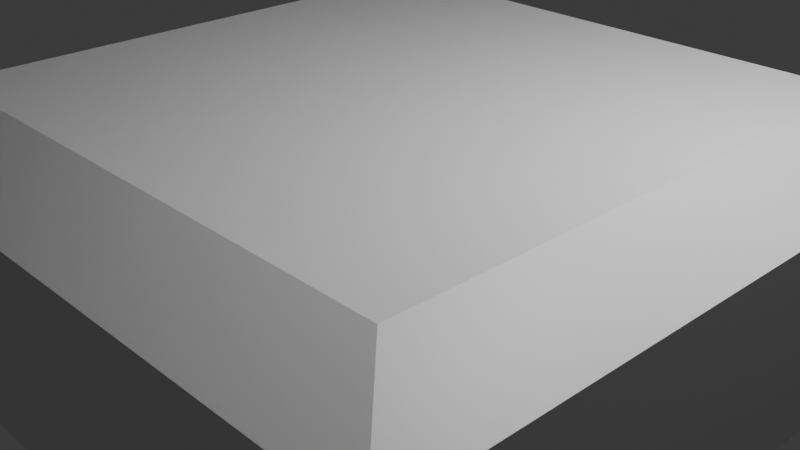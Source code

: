 # Source: movePlatform.blend  (saved by Blender 4.0.36; exported with 4.5.12 LTS)
import bpy
from mathutils import Matrix  # noqa: F401  (used for matrix-valued properties, if any)

bpy.ops.wm.read_factory_settings(use_empty=True)
scene = bpy.context.scene
scene.name = 'Scene'

# ---- collections
col_collection = bpy.data.collections.new('Collection'); scene.collection.children.link(col_collection)

# ---- materials (node trees are filled in below, after node groups)
mat_material = bpy.data.materials.new('Material')
mat_material.alpha_threshold = 0.0
mat_material.use_transparent_shadow = False
mat_material.roughness = 0.5
mat_material.line_color = (0.0, 0.0, 0.0, 1.0)

# ---- material node trees
mat_material.use_nodes = True; mat_material.node_tree.nodes.clear()
_N = mat_material.node_tree.nodes; _L = mat_material.node_tree.links
n0 = _N.new('ShaderNodeOutputMaterial'); n0.name = 'Material Output'; n0.location = (300, 300)
n1 = _N.new('ShaderNodeBsdfPrincipled'); n1.name = 'Principled BSDF'; n1.location = (10, 300)
n1.inputs[3].default_value = 1.45
_L.new(n1.outputs[0], n0.inputs[0])
n0.is_active_output = True

# ---- world
world_world = bpy.data.worlds.new('World'); scene.world = world_world
world_world.use_nodes = True; world_world.node_tree.nodes.clear()
_N = world_world.node_tree.nodes; _L = world_world.node_tree.links
n0 = _N.new('ShaderNodeOutputWorld'); n0.name = 'World Output'; n0.location = (300, 300)
n1 = _N.new('ShaderNodeBackground'); n1.name = 'Background'; n1.location = (10, 300)
n1.inputs[0].default_value = (0.05088, 0.05088, 0.05088, 1.0)
_L.new(n1.outputs[0], n0.inputs[0])
n0.is_active_output = True
world_world.color = (0.05088, 0.05088, 0.05088)
world_world.use_sun_shadow = False
world_world.sun_shadow_jitter_overblur = 0.0

# ---- cameras
cam_camera = bpy.data.cameras.new('Camera')
cam_camera.clip_end = 100.0
cam_camera.ortho_scale = 7.314

# ---- lights
light_light = bpy.data.lights.new('Light', 'POINT')
light_light.transmission_factor = 0.0
light_light.use_soft_falloff = False
light_light.energy = 1000.0
light_light.shadow_soft_size = 0.1
light_light.shadow_maximum_resolution = 0.006
light_light.use_absolute_resolution = True

# ---- meshes
me_cube = bpy.data.meshes.new('Cube')
me_cube.from_pydata([(0.767, 0.767, 1.415), (1.0, 1.0, -1.0), (0.767, -0.767, 1.415), (1.0, -1.0, -1.0), (-0.767, 0.767, 1.415), (-1.0, 1.0, -1.0), (-0.767, -0.767, 1.415), (-1.0, -1.0, -1.0), (1.0, -1.0, 1.0), (-1.0, -1.0, 1.0), (1.0, 1.0, 1.0), (-1.0, 1.0, 1.0)], [], [(0, 4, 6, 2), (3, 8, 9, 7), (7, 9, 11, 5), (5, 1, 3, 7), (1, 10, 8, 3), (5, 11, 10, 1), (2, 6, 9, 8), (0, 2, 8, 10), (6, 4, 11, 9), (4, 0, 10, 11)])
_uv = me_cube.uv_layers.new(name='UVMap')
_uv.uv.foreach_set('vector', [0.6541, 0.5291, 0.8459, 0.5291, 0.8459, 0.7209, 0.6541, 0.7209, 0.375, 0.75, 0.625, 0.75, 0.625, 1.0, 0.375, 1.0, 0.375, 0.0, 0.625, 0.0, 0.625, 0.25, 0.375, 0.25, 0.125, 0.5, 0.375, 0.5, 0.375, 0.75, 0.125, 0.75, 0.375, 0.5, 0.625, 0.5, 0.625, 0.75, 0.375, 0.75, 0.375, 0.25, 0.625, 0.25, 0.625, 0.5, 0.375, 0.5, 0.6541, 0.7209, 0.8459, 0.7209, 0.875, 0.75, 0.625, 0.75, 0.6541, 0.5291, 0.6541, 0.7209, 0.625, 0.75, 0.625, 0.5, 0.8459, 0.7209, 0.8459, 0.5291, 0.875, 0.5, 0.875, 0.75, 0.8459, 0.5291, 0.6541, 0.5291, 0.625, 0.5, 0.875, 0.5])
me_cube.materials.append(mat_material)
me_cube.use_mirror_vertex_groups = False
me_cube.update()
me_cube_001 = bpy.data.meshes.new('Cube.001')
me_cube_001.from_pydata([(0.9155, 0.9155, 1.0), (0.9155, 0.9155, -1.0), (0.9155, -0.9155, 1.0), (0.9155, -0.9155, -1.0), (-0.9155, 0.9155, 1.0), (-0.9155, 0.9155, -1.0), (-0.9155, -0.9155, 1.0), (-0.9155, -0.9155, -1.0), (-1.0, 1.0, -1.0), (-1.0, -1.0, -1.0), (1.0, 1.0, -1.0), (1.0, -1.0, 1.0), (-1.0, -1.0, 1.0), (1.0, 1.0, 1.0), (1.0, -1.0, -1.0), (-1.0, 1.0, 1.0), (0.9155, -0.9155, 1.0), (-0.9155, -0.9155, 1.0), (0.9155, 0.9155, 1.0), (-0.9155, 0.9155, 1.0), (0.9155, -0.9155, -1.0), (-0.9155, -0.9155, -1.0), (0.9155, 0.9155, -1.0), (-0.9155, 0.9155, -1.0), (-1.05, 0.5074, -1.05), (-1.067, 0.0, -1.067), (-1.05, -0.5074, -1.05), (0.5074, 1.05, -1.05), (0.0, 1.067, -1.067), (-0.5074, 1.05, -1.05), (1.05, 1.05, 0.5074), (1.067, 1.067, 0.0), (1.05, 1.05, -0.5074), (-1.05, -1.05, -0.5074), (-1.067, -1.067, 0.0), (-1.05, -1.05, 0.5074), (1.05, -1.05, 0.5074), (1.067, -1.067, 0.0), (1.05, -1.05, -0.5074), (-1.05, 1.05, 0.5074), (-1.067, 1.067, 0.0), (-1.05, 1.05, -0.5074), (0.5074, -1.05, 1.05), (0.0, -1.067, 1.067), (-0.5074, -1.05, 1.05), (1.05, 0.5074, 1.05), (1.067, 0.0, 1.067), (1.05, -0.5074, 1.05), (-0.5074, -1.05, -1.05), (0.0, -1.067, -1.067), (0.5074, -1.05, -1.05), (-1.05, -0.5074, 1.05), (-1.067, 0.0, 1.067), (-1.05, 0.5074, 1.05), (-0.5074, 1.05, 1.05), (0.0, 1.067, 1.067), (0.5074, 1.05, 1.05), (1.05, -0.5074, -1.05), (1.067, 0.0, -1.067), (1.05, 0.5074, -1.05), (-0.9155, 0.4578, -1.0), (-0.9155, 0.0, -1.0), (-0.9155, -0.4578, -1.0), (0.4578, 0.9155, -1.0), (0.0, 0.9155, -1.0), (-0.4578, 0.9155, -1.0), (0.4578, -0.9155, 1.0), (0.0, -0.9155, 1.0), (-0.4578, -0.9155, 1.0), (0.9155, 0.4578, 1.0), (0.9155, 0.0, 1.0), (0.9155, -0.4578, 1.0), (-0.4578, -0.9155, -1.0), (0.0, -0.9155, -1.0), (0.4578, -0.9155, -1.0), (-0.9155, -0.4578, 1.0), (-0.9155, 0.0, 1.0), (-0.9155, 0.4578, 1.0), (-0.4578, 0.9155, 1.0), (0.0, 0.9155, 1.0), (0.4578, 0.9155, 1.0), (0.9155, -0.4578, -1.0), (0.9155, 0.0, -1.0), (0.9155, 0.4578, -1.0), (-0.9795, 0.9795, -1.005), (-0.9578, 0.9578, -1.005), (-0.9364, 0.9364, -1.002), (-0.9364, -0.9364, -1.002), (-0.9578, -0.9578, -1.005), (-0.9795, -0.9795, -1.005), (0.9795, 0.9795, -1.005), (0.9578, 0.9578, -1.005), (0.9364, 0.9364, -1.002), (0.9795, -0.9795, 1.005), (0.9578, -0.9578, 1.005), (0.9364, -0.9364, 1.002), (-0.9364, -0.9364, 1.002), (-0.9578, -0.9578, 1.005), (-0.9795, -0.9795, 1.005), (0.9795, 0.9795, 1.005), (0.9578, 0.9578, 1.005), (0.9364, 0.9364, 1.002), (0.9364, -0.9364, -1.002), (0.9578, -0.9578, -1.005), (0.9795, -0.9795, -1.005), (-0.9364, 0.9364, 1.002), (-0.9578, 0.9578, 1.005), (-0.9795, 0.9795, 1.005), (0.4691, -0.9997, 1.0), (0.0, -1.029, 1.0), (-0.4691, -0.9997, 1.0), (0.9997, 0.4691, 1.0), (1.029, 0.0, 1.0), (0.9997, -0.4691, 1.0), (-0.9997, -0.4691, 1.0), (-1.029, 0.0, 1.0), (-0.9997, 0.4691, 1.0), (-0.4691, 0.9997, 1.0), (0.0, 1.029, 1.0), (0.4691, 0.9997, 1.0), (-0.9155, -0.9155, 1.0), (-0.9155, -0.9155, 1.0), (-0.9155, -0.9155, 1.0), (-0.9155, 0.9155, 1.0), (-0.9155, 0.9155, 1.0), (-0.9155, 0.9155, 1.0), (0.9155, 0.9155, 1.0), (0.9155, 0.9155, 1.0), (0.9155, 0.9155, 1.0), (0.9155, -0.9155, 1.0), (0.9155, -0.9155, 1.0), (0.9155, -0.9155, 1.0), (0.4691, -0.9997, -1.0), (0.0, -1.029, -1.0), (-0.4691, -0.9997, -1.0), (0.9997, 0.4691, -1.0), (1.029, 0.0, -1.0), (0.9997, -0.4691, -1.0), (-0.9997, -0.4691, -1.0), (-1.029, 0.0, -1.0), (-0.9997, 0.4691, -1.0), (-0.4691, 0.9997, -1.0), (0.0, 1.029, -1.0), (0.4691, 0.9997, -1.0), (-0.9155, -0.9155, 0.5), (-0.9155, -0.9155, 0.0), (-0.9155, -0.9155, -0.5), (-0.9155, 0.9155, -0.5), (-0.9155, 0.9155, 0.0), (-0.9155, 0.9155, 0.5), (0.9155, -0.9155, 0.5), (0.9155, -0.9155, 0.0), (0.9155, -0.9155, -0.5), (0.9155, 0.9155, -0.5), (0.9155, 0.9155, 0.0), (0.9155, 0.9155, 0.5), (0.9997, -0.4691, 0.5), (0.9997, -0.4691, 0.0), (0.9997, -0.4691, -0.5), (1.029, 0.0, 0.5), (1.029, 0.0, 0.0), (1.029, 0.0, -0.5), (0.9997, 0.4691, 0.5), (0.9997, 0.4691, 0.0), (0.9997, 0.4691, -0.5), (0.4691, 0.9997, 0.5), (0.4691, 0.9997, 0.0), (0.4691, 0.9997, -0.5), (0.0, 1.029, 0.5), (0.0, 1.029, 0.0), (0.0, 1.029, -0.5), (-0.4691, 0.9997, 0.5), (-0.4691, 0.9997, 0.0), (-0.4691, 0.9997, -0.5), (-0.4691, -0.9997, 0.5), (-0.4691, -0.9997, 0.0), (-0.4691, -0.9997, -0.5), (0.0, -1.029, 0.5), (0.0, -1.029, 0.0), (0.0, -1.029, -0.5), (0.4691, -0.9997, 0.5), (0.4691, -0.9997, 0.0), (0.4691, -0.9997, -0.5), (-0.4622, -0.936, 1.0), (-0.4679, -0.957, 1.0), (-0.4713, -0.9791, 1.0), (0.0, -0.944, 1.0), (0.0, -0.9724, 1.0), (0.0, -1.001, 1.0), (0.4622, -0.936, 1.0), (0.4679, -0.957, 1.0), (0.4713, -0.9791, 1.0), (0.4622, 0.936, 1.0), (0.4679, 0.957, 1.0), (0.4713, 0.9791, 1.0), (0.0, 0.944, 1.0), (0.0, 0.9724, 1.0), (0.0, 1.001, 1.0), (-0.4622, 0.936, 1.0), (-0.4679, 0.957, 1.0), (-0.4713, 0.9791, 1.0), (0.936, -0.4622, 1.0), (0.957, -0.4679, 1.0), (0.9791, -0.4713, 1.0), (0.944, 0.0, 1.0), (0.9724, 0.0, 1.0), (1.001, 0.0, 1.0), (0.936, 0.4622, 1.0), (0.957, 0.4679, 1.0), (0.9791, 0.4713, 1.0), (0.9482, -0.4704, -1.013), (0.9806, -0.4834, -1.03), (1.015, -0.4963, -1.045), (0.9526, 0.0, -1.017), (0.9891, 0.0, -1.039), (1.028, 0.0, -1.059), (0.9482, 0.4704, -1.013), (0.9806, 0.4834, -1.03), (1.015, 0.4963, -1.045), (-0.4704, 0.9482, 1.013), (-0.4834, 0.9806, 1.03), (-0.4963, 1.015, 1.045), (0.0, 0.9526, 1.017), (0.0, 0.9891, 1.039), (0.0, 1.028, 1.059), (0.4704, 0.9482, 1.013), (0.4834, 0.9806, 1.03), (0.4963, 1.015, 1.045), (-0.9482, -0.4704, 1.013), (-0.9806, -0.4834, 1.03), (-1.015, -0.4963, 1.045), (-0.9526, 0.0, 1.017), (-0.9891, 0.0, 1.039), (-1.028, 0.0, 1.059), (-0.9482, 0.4704, 1.013), (-0.9806, 0.4834, 1.03), (-1.015, 0.4963, 1.045), (-0.4704, -0.9482, -1.013), (-0.4834, -0.9806, -1.03), (-0.4963, -1.015, -1.045), (0.0, -0.9526, -1.017), (0.0, -0.9891, -1.039), (0.0, -1.028, -1.059), (0.4704, -0.9482, -1.013), (0.4834, -0.9806, -1.03), (0.4963, -1.015, -1.045), (0.9482, 0.4704, 1.013), (0.9806, 0.4834, 1.03), (1.015, 0.4963, 1.045), (0.9526, 0.0, 1.017), (0.9891, 0.0, 1.039), (1.028, 0.0, 1.059), (0.9482, -0.4704, 1.013), (0.9806, -0.4834, 1.03), (1.015, -0.4963, 1.045), (0.4704, -0.9482, 1.013), (0.4834, -0.9806, 1.03), (0.4963, -1.015, 1.045), (0.0, -0.9526, 1.017), (0.0, -0.9891, 1.039), (0.0, -1.028, 1.059), (-0.4704, -0.9482, 1.013), (-0.4834, -0.9806, 1.03), (-0.4963, -1.015, 1.045), (0.4704, 0.9482, -1.013), (0.4834, 0.9806, -1.03), (0.4963, 1.015, -1.045), (0.0, 0.9526, -1.017), (0.0, 0.9891, -1.039), (0.0, 1.028, -1.059), (-0.4704, 0.9482, -1.013), (-0.4834, 0.9806, -1.03), (-0.4963, 1.015, -1.045), (-0.9482, 0.4704, -1.013), (-0.9806, 0.4834, -1.03), (-1.015, 0.4963, -1.045), (-0.9526, 0.0, -1.017), (-0.9891, 0.0, -1.039), (-1.028, 0.0, -1.059), (-0.9482, -0.4704, -1.013), (-0.9806, -0.4834, -1.03), (-1.015, -0.4963, -1.045), (-0.5362, 1.13, -0.5473), (0.0, 1.158, -0.5612), (0.5362, 1.13, -0.5473), (-0.5469, 1.166, 0.0), (0.0, 1.2, 0.0), (0.5469, 1.166, 0.0), (-0.5362, 1.13, 0.5473), (0.0, 1.158, 0.5612), (0.5362, 1.13, 0.5473), (1.13, 0.5362, -0.5473), (1.158, 0.0, -0.5612), (1.13, -0.5362, -0.5473), (1.166, 0.5469, 0.0), (1.2, 0.0, 0.0), (1.166, -0.5469, 0.0), (1.13, 0.5362, 0.5473), (1.158, 0.0, 0.5612), (1.13, -0.5362, 0.5473), (-0.9997, 0.4691, 0.5), (-0.9997, 0.4691, 0.0), (-0.9997, 0.4691, -0.5), (-1.029, 0.0, 0.5), (-1.029, 0.0, 0.0), (-1.029, 0.0, -0.5), (-0.9997, -0.4691, 0.5), (-0.9997, -0.4691, 0.0), (-0.9997, -0.4691, -0.5), (-1.13, -0.5362, -0.5473), (-1.158, 0.0, -0.5612), (-1.13, 0.5362, -0.5473), (-1.166, -0.5469, 0.0), (-1.2, 0.0, 0.0), (-1.166, 0.5469, 0.0), (-1.13, -0.5362, 0.5473), (-1.158, 0.0, 0.5612), (-1.13, 0.5362, 0.5473), (0.5362, -1.13, -0.5473), (0.0, -1.158, -0.5612), (-0.5362, -1.13, -0.5473), (0.5469, -1.166, 0.0), (0.0, -1.2, 0.0), (-0.5469, -1.166, 0.0), (0.5362, -1.13, 0.5473), (0.0, -1.158, 0.5612), (-0.5362, -1.13, 0.5473), (-0.936, 0.4622, 1.0), (-0.957, 0.4679, 1.0), (-0.9791, 0.4713, 1.0), (-0.944, 0.0, 1.0), (-0.9724, 0.0, 1.0), (-1.001, 0.0, 1.0), (-0.936, -0.4622, 1.0), (-0.957, -0.4679, 1.0), (-0.9791, -0.4713, 1.0)], [], [(335, 122, 17, 114), (326, 44, 12, 35), (317, 53, 15, 39), (308, 146, 21, 138), (299, 47, 11, 36), (290, 56, 13, 30), (281, 89, 9, 26), (272, 84, 8, 29), (263, 98, 12, 44), (254, 93, 11, 47), (245, 104, 14, 50), (236, 107, 15, 53), (227, 99, 13, 56), (218, 90, 10, 59), (209, 128, 18, 111), (200, 123, 19, 117), (191, 129, 16, 108), (182, 152, 20, 132), (173, 147, 23, 141), (164, 153, 22, 135), (152, 158, 137, 20), (158, 161, 136, 137), (161, 164, 135, 136), (16, 113, 156, 150), (150, 156, 157, 151), (151, 157, 158, 152), (113, 112, 159, 156), (156, 159, 160, 157), (157, 160, 161, 158), (112, 111, 162, 159), (159, 162, 163, 160), (160, 163, 164, 161), (111, 18, 155, 162), (162, 155, 154, 163), (163, 154, 153, 164), (153, 167, 143, 22), (167, 170, 142, 143), (170, 173, 141, 142), (18, 119, 165, 155), (155, 165, 166, 154), (154, 166, 167, 153), (119, 118, 168, 165), (165, 168, 169, 166), (166, 169, 170, 167), (118, 117, 171, 168), (168, 171, 172, 169), (169, 172, 173, 170), (117, 19, 149, 171), (171, 149, 148, 172), (172, 148, 147, 173), (146, 176, 134, 21), (176, 179, 133, 134), (179, 182, 132, 133), (17, 110, 174, 144), (144, 174, 175, 145), (145, 175, 176, 146), (110, 109, 177, 174), (174, 177, 178, 175), (175, 178, 179, 176), (109, 108, 180, 177), (177, 180, 181, 178), (178, 181, 182, 179), (108, 16, 150, 180), (180, 150, 151, 181), (181, 151, 152, 182), (122, 185, 110, 17), (185, 188, 109, 110), (188, 191, 108, 109), (6, 68, 183, 120), (120, 183, 184, 121), (121, 184, 185, 122), (68, 67, 186, 183), (183, 186, 187, 184), (184, 187, 188, 185), (67, 66, 189, 186), (186, 189, 190, 187), (187, 190, 191, 188), (66, 2, 131, 189), (189, 131, 130, 190), (190, 130, 129, 191), (128, 194, 119, 18), (194, 197, 118, 119), (197, 200, 117, 118), (0, 80, 192, 126), (126, 192, 193, 127), (127, 193, 194, 128), (80, 79, 195, 192), (192, 195, 196, 193), (193, 196, 197, 194), (79, 78, 198, 195), (195, 198, 199, 196), (196, 199, 200, 197), (78, 4, 125, 198), (198, 125, 124, 199), (199, 124, 123, 200), (129, 203, 113, 16), (203, 206, 112, 113), (206, 209, 111, 112), (2, 71, 201, 131), (131, 201, 202, 130), (130, 202, 203, 129), (71, 70, 204, 201), (201, 204, 205, 202), (202, 205, 206, 203), (70, 69, 207, 204), (204, 207, 208, 205), (205, 208, 209, 206), (69, 0, 126, 207), (207, 126, 127, 208), (208, 127, 128, 209), (104, 212, 57, 14), (212, 215, 58, 57), (215, 218, 59, 58), (3, 81, 210, 102), (102, 210, 211, 103), (103, 211, 212, 104), (81, 82, 213, 210), (210, 213, 214, 211), (211, 214, 215, 212), (82, 83, 216, 213), (213, 216, 217, 214), (214, 217, 218, 215), (83, 1, 92, 216), (216, 92, 91, 217), (217, 91, 90, 218), (107, 221, 54, 15), (221, 224, 55, 54), (224, 227, 56, 55), (4, 78, 219, 105), (105, 219, 220, 106), (106, 220, 221, 107), (78, 79, 222, 219), (219, 222, 223, 220), (220, 223, 224, 221), (79, 80, 225, 222), (222, 225, 226, 223), (223, 226, 227, 224), (80, 0, 101, 225), (225, 101, 100, 226), (226, 100, 99, 227), (98, 230, 51, 12), (230, 233, 52, 51), (233, 236, 53, 52), (6, 75, 228, 96), (96, 228, 229, 97), (97, 229, 230, 98), (75, 76, 231, 228), (228, 231, 232, 229), (229, 232, 233, 230), (76, 77, 234, 231), (231, 234, 235, 232), (232, 235, 236, 233), (77, 4, 105, 234), (234, 105, 106, 235), (235, 106, 107, 236), (89, 239, 48, 9), (239, 242, 49, 48), (242, 245, 50, 49), (7, 72, 237, 87), (87, 237, 238, 88), (88, 238, 239, 89), (72, 73, 240, 237), (237, 240, 241, 238), (238, 241, 242, 239), (73, 74, 243, 240), (240, 243, 244, 241), (241, 244, 245, 242), (74, 3, 102, 243), (243, 102, 103, 244), (244, 103, 104, 245), (99, 248, 45, 13), (248, 251, 46, 45), (251, 254, 47, 46), (0, 69, 246, 101), (101, 246, 247, 100), (100, 247, 248, 99), (69, 70, 249, 246), (246, 249, 250, 247), (247, 250, 251, 248), (70, 71, 252, 249), (249, 252, 253, 250), (250, 253, 254, 251), (71, 2, 95, 252), (252, 95, 94, 253), (253, 94, 93, 254), (93, 257, 42, 11), (257, 260, 43, 42), (260, 263, 44, 43), (2, 66, 255, 95), (95, 255, 256, 94), (94, 256, 257, 93), (66, 67, 258, 255), (255, 258, 259, 256), (256, 259, 260, 257), (67, 68, 261, 258), (258, 261, 262, 259), (259, 262, 263, 260), (68, 6, 96, 261), (261, 96, 97, 262), (262, 97, 98, 263), (90, 266, 27, 10), (266, 269, 28, 27), (269, 272, 29, 28), (1, 63, 264, 92), (92, 264, 265, 91), (91, 265, 266, 90), (63, 64, 267, 264), (264, 267, 268, 265), (265, 268, 269, 266), (64, 65, 270, 267), (267, 270, 271, 268), (268, 271, 272, 269), (65, 5, 86, 270), (270, 86, 85, 271), (271, 85, 84, 272), (84, 275, 24, 8), (275, 278, 25, 24), (278, 281, 26, 25), (5, 60, 273, 86), (86, 273, 274, 85), (85, 274, 275, 84), (60, 61, 276, 273), (273, 276, 277, 274), (274, 277, 278, 275), (61, 62, 279, 276), (276, 279, 280, 277), (277, 280, 281, 278), (62, 7, 87, 279), (279, 87, 88, 280), (280, 88, 89, 281), (27, 284, 32, 10), (284, 287, 31, 32), (287, 290, 30, 31), (8, 41, 282, 29), (29, 282, 283, 28), (28, 283, 284, 27), (41, 40, 285, 282), (282, 285, 286, 283), (283, 286, 287, 284), (40, 39, 288, 285), (285, 288, 289, 286), (286, 289, 290, 287), (39, 15, 54, 288), (288, 54, 55, 289), (289, 55, 56, 290), (57, 293, 38, 14), (293, 296, 37, 38), (296, 299, 36, 37), (10, 32, 291, 59), (59, 291, 292, 58), (58, 292, 293, 57), (32, 31, 294, 291), (291, 294, 295, 292), (292, 295, 296, 293), (31, 30, 297, 294), (294, 297, 298, 295), (295, 298, 299, 296), (30, 13, 45, 297), (297, 45, 46, 298), (298, 46, 47, 299), (147, 302, 140, 23), (302, 305, 139, 140), (305, 308, 138, 139), (19, 116, 300, 149), (149, 300, 301, 148), (148, 301, 302, 147), (116, 115, 303, 300), (300, 303, 304, 301), (301, 304, 305, 302), (115, 114, 306, 303), (303, 306, 307, 304), (304, 307, 308, 305), (114, 17, 144, 306), (306, 144, 145, 307), (307, 145, 146, 308), (24, 311, 41, 8), (311, 314, 40, 41), (314, 317, 39, 40), (9, 33, 309, 26), (26, 309, 310, 25), (25, 310, 311, 24), (33, 34, 312, 309), (309, 312, 313, 310), (310, 313, 314, 311), (34, 35, 315, 312), (312, 315, 316, 313), (313, 316, 317, 314), (35, 12, 51, 315), (315, 51, 52, 316), (316, 52, 53, 317), (48, 320, 33, 9), (320, 323, 34, 33), (323, 326, 35, 34), (14, 38, 318, 50), (50, 318, 319, 49), (49, 319, 320, 48), (38, 37, 321, 318), (318, 321, 322, 319), (319, 322, 323, 320), (37, 36, 324, 321), (321, 324, 325, 322), (322, 325, 326, 323), (36, 11, 42, 324), (324, 42, 43, 325), (325, 43, 44, 326), (123, 329, 116, 19), (329, 332, 115, 116), (332, 335, 114, 115), (4, 77, 327, 125), (125, 327, 328, 124), (124, 328, 329, 123), (77, 76, 330, 327), (327, 330, 331, 328), (328, 331, 332, 329), (76, 75, 333, 330), (330, 333, 334, 331), (331, 334, 335, 332), (75, 6, 120, 333), (333, 120, 121, 334), (334, 121, 122, 335)])
_uv = me_cube_001.uv_layers.new(name='UVMap')
_uv.uv.foreach_set('vector', [0.8644, 0.6822, 0.8644, 0.7394, 0.8644, 0.7394, 0.8644, 0.6822, 0.5625, 0.9375, 0.625, 0.9375, 0.625, 1.0, 0.5625, 1.0, 0.5625, 0.1875, 0.625, 0.1875, 0.625, 0.25, 0.5625, 0.25, 0.8644, 0.6822, 0.8644, 0.7394, 0.8644, 0.7394, 0.8644, 0.6822, 0.5625, 0.6875, 0.625, 0.6875, 0.625, 0.75, 0.5625, 0.75, 0.5625, 0.4375, 0.625, 0.4375, 0.625, 0.5, 0.5625, 0.5, 0.1276, 0.6862, 0.1276, 0.7474, 0.125, 0.75, 0.125, 0.6875, 0.1888, 0.5026, 0.1276, 0.5026, 0.125, 0.5, 0.1875, 0.5, 0.8112, 0.7474, 0.8724, 0.7474, 0.875, 0.75, 0.8125, 0.75, 0.6276, 0.6862, 0.6276, 0.7474, 0.625, 0.75, 0.625, 0.6875, 0.3112, 0.7474, 0.3724, 0.7474, 0.375, 0.75, 0.3125, 0.75, 0.8724, 0.5638, 0.8724, 0.5026, 0.875, 0.5, 0.875, 0.5625, 0.6888, 0.5026, 0.6276, 0.5026, 0.625, 0.5, 0.6875, 0.5, 0.3724, 0.5638, 0.3724, 0.5026, 0.375, 0.5, 0.375, 0.5625, 0.6356, 0.5678, 0.6356, 0.5106, 0.6356, 0.5106, 0.6356, 0.5678, 0.8072, 0.5106, 0.8644, 0.5106, 0.8644, 0.5106, 0.8072, 0.5106, 0.6928, 0.7394, 0.6356, 0.7394, 0.6356, 0.7394, 0.6928, 0.7394, 0.6928, 0.7394, 0.6356, 0.7394, 0.6356, 0.7394, 0.6928, 0.7394, 0.8072, 0.5106, 0.8644, 0.5106, 0.8644, 0.5106, 0.8072, 0.5106, 0.6356, 0.5678, 0.6356, 0.5106, 0.6356, 0.5106, 0.6356, 0.5678, 0.6356, 0.7394, 0.6356, 0.6822, 0.6356, 0.6822, 0.6356, 0.7394, 0.6356, 0.6822, 0.6356, 0.625, 0.6356, 0.625, 0.6356, 0.6822, 0.6356, 0.625, 0.6356, 0.5678, 0.6356, 0.5678, 0.6356, 0.625, 0.6356, 0.7394, 0.6356, 0.6822, 0.6356, 0.6822, 0.6356, 0.7394, 0.6356, 0.7394, 0.6356, 0.6822, 0.6356, 0.6822, 0.6356, 0.7394, 0.6356, 0.7394, 0.6356, 0.6822, 0.6356, 0.6822, 0.6356, 0.7394, 0.6356, 0.6822, 0.6356, 0.625, 0.6356, 0.625, 0.6356, 0.6822, 0.6356, 0.6822, 0.6356, 0.625, 0.6356, 0.625, 0.6356, 0.6822, 0.6356, 0.6822, 0.6356, 0.625, 0.6356, 0.625, 0.6356, 0.6822, 0.6356, 0.625, 0.6356, 0.5678, 0.6356, 0.5678, 0.6356, 0.625, 0.6356, 0.625, 0.6356, 0.5678, 0.6356, 0.5678, 0.6356, 0.625, 0.6356, 0.625, 0.6356, 0.5678, 0.6356, 0.5678, 0.6356, 0.625, 0.6356, 0.5678, 0.6356, 0.5106, 0.6356, 0.5106, 0.6356, 0.5678, 0.6356, 0.5678, 0.6356, 0.5106, 0.6356, 0.5106, 0.6356, 0.5678, 0.6356, 0.5678, 0.6356, 0.5106, 0.6356, 0.5106, 0.6356, 0.5678, 0.6356, 0.5106, 0.6928, 0.5106, 0.6928, 0.5106, 0.6356, 0.5106, 0.6928, 0.5106, 0.75, 0.5106, 0.75, 0.5106, 0.6928, 0.5106, 0.75, 0.5106, 0.8072, 0.5106, 0.8072, 0.5106, 0.75, 0.5106, 0.6356, 0.5106, 0.6928, 0.5106, 0.6928, 0.5106, 0.6356, 0.5106, 0.6356, 0.5106, 0.6928, 0.5106, 0.6928, 0.5106, 0.6356, 0.5106, 0.6356, 0.5106, 0.6928, 0.5106, 0.6928, 0.5106, 0.6356, 0.5106, 0.6928, 0.5106, 0.75, 0.5106, 0.75, 0.5106, 0.6928, 0.5106, 0.6928, 0.5106, 0.75, 0.5106, 0.75, 0.5106, 0.6928, 0.5106, 0.6928, 0.5106, 0.75, 0.5106, 0.75, 0.5106, 0.6928, 0.5106, 0.75, 0.5106, 0.8072, 0.5106, 0.8072, 0.5106, 0.75, 0.5106, 0.75, 0.5106, 0.8072, 0.5106, 0.8072, 0.5106, 0.75, 0.5106, 0.75, 0.5106, 0.8072, 0.5106, 0.8072, 0.5106, 0.75, 0.5106, 0.8072, 0.5106, 0.8644, 0.5106, 0.8644, 0.5106, 0.8072, 0.5106, 0.8072, 0.5106, 0.8644, 0.5106, 0.8644, 0.5106, 0.8072, 0.5106, 0.8072, 0.5106, 0.8644, 0.5106, 0.8644, 0.5106, 0.8072, 0.5106, 0.8644, 0.7394, 0.8072, 0.7394, 0.8072, 0.7394, 0.8644, 0.7394, 0.8072, 0.7394, 0.75, 0.7394, 0.75, 0.7394, 0.8072, 0.7394, 0.75, 0.7394, 0.6928, 0.7394, 0.6928, 0.7394, 0.75, 0.7394, 0.8644, 0.7394, 0.8072, 0.7394, 0.8072, 0.7394, 0.8644, 0.7394, 0.8644, 0.7394, 0.8072, 0.7394, 0.8072, 0.7394, 0.8644, 0.7394, 0.8644, 0.7394, 0.8072, 0.7394, 0.8072, 0.7394, 0.8644, 0.7394, 0.8072, 0.7394, 0.75, 0.7394, 0.75, 0.7394, 0.8072, 0.7394, 0.8072, 0.7394, 0.75, 0.7394, 0.75, 0.7394, 0.8072, 0.7394, 0.8072, 0.7394, 0.75, 0.7394, 0.75, 0.7394, 0.8072, 0.7394, 0.75, 0.7394, 0.6928, 0.7394, 0.6928, 0.7394, 0.75, 0.7394, 0.75, 0.7394, 0.6928, 0.7394, 0.6928, 0.7394, 0.75, 0.7394, 0.75, 0.7394, 0.6928, 0.7394, 0.6928, 0.7394, 0.75, 0.7394, 0.6928, 0.7394, 0.6356, 0.7394, 0.6356, 0.7394, 0.6928, 0.7394, 0.6928, 0.7394, 0.6356, 0.7394, 0.6356, 0.7394, 0.6928, 0.7394, 0.6928, 0.7394, 0.6356, 0.7394, 0.6356, 0.7394, 0.6928, 0.7394, 0.8644, 0.7394, 0.8072, 0.7394, 0.8072, 0.7394, 0.8644, 0.7394, 0.8072, 0.7394, 0.75, 0.7394, 0.75, 0.7394, 0.8072, 0.7394, 0.75, 0.7394, 0.6928, 0.7394, 0.6928, 0.7394, 0.75, 0.7394, 0.8644, 0.7394, 0.8072, 0.7394, 0.8072, 0.7394, 0.8644, 0.7394, 0.8644, 0.7394, 0.8072, 0.7394, 0.8072, 0.7394, 0.8644, 0.7394, 0.8644, 0.7394, 0.8072, 0.7394, 0.8072, 0.7394, 0.8644, 0.7394, 0.8072, 0.7394, 0.75, 0.7394, 0.75, 0.7394, 0.8072, 0.7394, 0.8072, 0.7394, 0.75, 0.7394, 0.75, 0.7394, 0.8072, 0.7394, 0.8072, 0.7394, 0.75, 0.7394, 0.75, 0.7394, 0.8072, 0.7394, 0.75, 0.7394, 0.6928, 0.7394, 0.6928, 0.7394, 0.75, 0.7394, 0.75, 0.7394, 0.6928, 0.7394, 0.6928, 0.7394, 0.75, 0.7394, 0.75, 0.7394, 0.6928, 0.7394, 0.6928, 0.7394, 0.75, 0.7394, 0.6928, 0.7394, 0.6356, 0.7394, 0.6356, 0.7394, 0.6928, 0.7394, 0.6928, 0.7394, 0.6356, 0.7394, 0.6356, 0.7394, 0.6928, 0.7394, 0.6928, 0.7394, 0.6356, 0.7394, 0.6356, 0.7394, 0.6928, 0.7394, 0.6356, 0.5106, 0.6928, 0.5106, 0.6928, 0.5106, 0.6356, 0.5106, 0.6928, 0.5106, 0.75, 0.5106, 0.75, 0.5106, 0.6928, 0.5106, 0.75, 0.5106, 0.8072, 0.5106, 0.8072, 0.5106, 0.75, 0.5106, 0.6356, 0.5106, 0.6928, 0.5106, 0.6928, 0.5106, 0.6356, 0.5106, 0.6356, 0.5106, 0.6928, 0.5106, 0.6928, 0.5106, 0.6356, 0.5106, 0.6356, 0.5106, 0.6928, 0.5106, 0.6928, 0.5106, 0.6356, 0.5106, 0.6928, 0.5106, 0.75, 0.5106, 0.75, 0.5106, 0.6928, 0.5106, 0.6928, 0.5106, 0.75, 0.5106, 0.75, 0.5106, 0.6928, 0.5106, 0.6928, 0.5106, 0.75, 0.5106, 0.75, 0.5106, 0.6928, 0.5106, 0.75, 0.5106, 0.8072, 0.5106, 0.8072, 0.5106, 0.75, 0.5106, 0.75, 0.5106, 0.8072, 0.5106, 0.8072, 0.5106, 0.75, 0.5106, 0.75, 0.5106, 0.8072, 0.5106, 0.8072, 0.5106, 0.75, 0.5106, 0.8072, 0.5106, 0.8644, 0.5106, 0.8644, 0.5106, 0.8072, 0.5106, 0.8072, 0.5106, 0.8644, 0.5106, 0.8644, 0.5106, 0.8072, 0.5106, 0.8072, 0.5106, 0.8644, 0.5106, 0.8644, 0.5106, 0.8072, 0.5106, 0.6356, 0.7394, 0.6356, 0.6822, 0.6356, 0.6822, 0.6356, 0.7394, 0.6356, 0.6822, 0.6356, 0.625, 0.6356, 0.625, 0.6356, 0.6822, 0.6356, 0.625, 0.6356, 0.5678, 0.6356, 0.5678, 0.6356, 0.625, 0.6356, 0.7394, 0.6356, 0.6822, 0.6356, 0.6822, 0.6356, 0.7394, 0.6356, 0.7394, 0.6356, 0.6822, 0.6356, 0.6822, 0.6356, 0.7394, 0.6356, 0.7394, 0.6356, 0.6822, 0.6356, 0.6822, 0.6356, 0.7394, 0.6356, 0.6822, 0.6356, 0.625, 0.6356, 0.625, 0.6356, 0.6822, 0.6356, 0.6822, 0.6356, 0.625, 0.6356, 0.625, 0.6356, 0.6822, 0.6356, 0.6822, 0.6356, 0.625, 0.6356, 0.625, 0.6356, 0.6822, 0.6356, 0.625, 0.6356, 0.5678, 0.6356, 0.5678, 0.6356, 0.625, 0.6356, 0.625, 0.6356, 0.5678, 0.6356, 0.5678, 0.6356, 0.625, 0.6356, 0.625, 0.6356, 0.5678, 0.6356, 0.5678, 0.6356, 0.625, 0.6356, 0.5678, 0.6356, 0.5106, 0.6356, 0.5106, 0.6356, 0.5678, 0.6356, 0.5678, 0.6356, 0.5106, 0.6356, 0.5106, 0.6356, 0.5678, 0.6356, 0.5678, 0.6356, 0.5106, 0.6356, 0.5106, 0.6356, 0.5678, 0.3724, 0.7474, 0.3724, 0.6862, 0.375, 0.6875, 0.375, 0.75, 0.3724, 0.6862, 0.3724, 0.625, 0.375, 0.625, 0.375, 0.6875, 0.3724, 0.625, 0.3724, 0.5638, 0.375, 0.5625, 0.375, 0.625, 0.3644, 0.7394, 0.3644, 0.6822, 0.3671, 0.6835, 0.3671, 0.7421, 0.3671, 0.7421, 0.3671, 0.6835, 0.3697, 0.6849, 0.3697, 0.7447, 0.3697, 0.7447, 0.3697, 0.6849, 0.3724, 0.6862, 0.3724, 0.7474, 0.3644, 0.6822, 0.3644, 0.625, 0.3671, 0.625, 0.3671, 0.6835, 0.3671, 0.6835, 0.3671, 0.625, 0.3697, 0.625, 0.3697, 0.6849, 0.3697, 0.6849, 0.3697, 0.625, 0.3724, 0.625, 0.3724, 0.6862, 0.3644, 0.625, 0.3644, 0.5678, 0.3671, 0.5665, 0.3671, 0.625, 0.3671, 0.625, 0.3671, 0.5665, 0.3697, 0.5651, 0.3697, 0.625, 0.3697, 0.625, 0.3697, 0.5651, 0.3724, 0.5638, 0.3724, 0.625, 0.3644, 0.5678, 0.3644, 0.5106, 0.3671, 0.5079, 0.3671, 0.5665, 0.3671, 0.5665, 0.3671, 0.5079, 0.3697, 0.5053, 0.3697, 0.5651, 0.3697, 0.5651, 0.3697, 0.5053, 0.3724, 0.5026, 0.3724, 0.5638, 0.8724, 0.5026, 0.8112, 0.5026, 0.8125, 0.5, 0.875, 0.5, 0.8112, 0.5026, 0.75, 0.5026, 0.75, 0.5, 0.8125, 0.5, 0.75, 0.5026, 0.6888, 0.5026, 0.6875, 0.5, 0.75, 0.5, 0.8644, 0.5106, 0.8072, 0.5106, 0.8085, 0.5079, 0.8671, 0.5079, 0.8671, 0.5079, 0.8085, 0.5079, 0.8099, 0.5053, 0.8697, 0.5053, 0.8697, 0.5053, 0.8099, 0.5053, 0.8112, 0.5026, 0.8724, 0.5026, 0.8072, 0.5106, 0.75, 0.5106, 0.75, 0.5079, 0.8085, 0.5079, 0.8085, 0.5079, 0.75, 0.5079, 0.75, 0.5053, 0.8099, 0.5053, 0.8099, 0.5053, 0.75, 0.5053, 0.75, 0.5026, 0.8112, 0.5026, 0.75, 0.5106, 0.6928, 0.5106, 0.6915, 0.5079, 0.75, 0.5079, 0.75, 0.5079, 0.6915, 0.5079, 0.6901, 0.5053, 0.75, 0.5053, 0.75, 0.5053, 0.6901, 0.5053, 0.6888, 0.5026, 0.75, 0.5026, 0.6928, 0.5106, 0.6356, 0.5106, 0.6329, 0.5079, 0.6915, 0.5079, 0.6915, 0.5079, 0.6329, 0.5079, 0.6303, 0.5053, 0.6901, 0.5053, 0.6901, 0.5053, 0.6303, 0.5053, 0.6276, 0.5026, 0.6888, 0.5026, 0.8724, 0.7474, 0.8724, 0.6862, 0.875, 0.6875, 0.875, 0.75, 0.8724, 0.6862, 0.8724, 0.625, 0.875, 0.625, 0.875, 0.6875, 0.8724, 0.625, 0.8724, 0.5638, 0.875, 0.5625, 0.875, 0.625, 0.8644, 0.7394, 0.8644, 0.6822, 0.8671, 0.6835, 0.8671, 0.7421, 0.8671, 0.7421, 0.8671, 0.6835, 0.8697, 0.6849, 0.8697, 0.7447, 0.8697, 0.7447, 0.8697, 0.6849, 0.8724, 0.6862, 0.8724, 0.7474, 0.8644, 0.6822, 0.8644, 0.625, 0.8671, 0.625, 0.8671, 0.6835, 0.8671, 0.6835, 0.8671, 0.625, 0.8697, 0.625, 0.8697, 0.6849, 0.8697, 0.6849, 0.8697, 0.625, 0.8724, 0.625, 0.8724, 0.6862, 0.8644, 0.625, 0.8644, 0.5678, 0.8671, 0.5665, 0.8671, 0.625, 0.8671, 0.625, 0.8671, 0.5665, 0.8697, 0.5651, 0.8697, 0.625, 0.8697, 0.625, 0.8697, 0.5651, 0.8724, 0.5638, 0.8724, 0.625, 0.8644, 0.5678, 0.8644, 0.5106, 0.8671, 0.5079, 0.8671, 0.5665, 0.8671, 0.5665, 0.8671, 0.5079, 0.8697, 0.5053, 0.8697, 0.5651, 0.8697, 0.5651, 0.8697, 0.5053, 0.8724, 0.5026, 0.8724, 0.5638, 0.1276, 0.7474, 0.1888, 0.7474, 0.1875, 0.75, 0.125, 0.75, 0.1888, 0.7474, 0.25, 0.7474, 0.25, 0.75, 0.1875, 0.75, 0.25, 0.7474, 0.3112, 0.7474, 0.3125, 0.75, 0.25, 0.75, 0.1356, 0.7394, 0.1928, 0.7394, 0.1915, 0.7421, 0.1329, 0.7421, 0.1329, 0.7421, 0.1915, 0.7421, 0.1901, 0.7447, 0.1303, 0.7447, 0.1303, 0.7447, 0.1901, 0.7447, 0.1888, 0.7474, 0.1276, 0.7474, 0.1928, 0.7394, 0.25, 0.7394, 0.25, 0.7421, 0.1915, 0.7421, 0.1915, 0.7421, 0.25, 0.7421, 0.25, 0.7447, 0.1901, 0.7447, 0.1901, 0.7447, 0.25, 0.7447, 0.25, 0.7474, 0.1888, 0.7474, 0.25, 0.7394, 0.3072, 0.7394, 0.3085, 0.7421, 0.25, 0.7421, 0.25, 0.7421, 0.3085, 0.7421, 0.3099, 0.7447, 0.25, 0.7447, 0.25, 0.7447, 0.3099, 0.7447, 0.3112, 0.7474, 0.25, 0.7474, 0.3072, 0.7394, 0.3644, 0.7394, 0.3671, 0.7421, 0.3085, 0.7421, 0.3085, 0.7421, 0.3671, 0.7421, 0.3697, 0.7447, 0.3099, 0.7447, 0.3099, 0.7447, 0.3697, 0.7447, 0.3724, 0.7474, 0.3112, 0.7474, 0.6276, 0.5026, 0.6276, 0.5638, 0.625, 0.5625, 0.625, 0.5, 0.6276, 0.5638, 0.6276, 0.625, 0.625, 0.625, 0.625, 0.5625, 0.6276, 0.625, 0.6276, 0.6862, 0.625, 0.6875, 0.625, 0.625, 0.6356, 0.5106, 0.6356, 0.5678, 0.6329, 0.5665, 0.6329, 0.5079, 0.6329, 0.5079, 0.6329, 0.5665, 0.6303, 0.5651, 0.6303, 0.5053, 0.6303, 0.5053, 0.6303, 0.5651, 0.6276, 0.5638, 0.6276, 0.5026, 0.6356, 0.5678, 0.6356, 0.625, 0.6329, 0.625, 0.6329, 0.5665, 0.6329, 0.5665, 0.6329, 0.625, 0.6303, 0.625, 0.6303, 0.5651, 0.6303, 0.5651, 0.6303, 0.625, 0.6276, 0.625, 0.6276, 0.5638, 0.6356, 0.625, 0.6356, 0.6822, 0.6329, 0.6835, 0.6329, 0.625, 0.6329, 0.625, 0.6329, 0.6835, 0.6303, 0.6849, 0.6303, 0.625, 0.6303, 0.625, 0.6303, 0.6849, 0.6276, 0.6862, 0.6276, 0.625, 0.6356, 0.6822, 0.6356, 0.7394, 0.6329, 0.7421, 0.6329, 0.6835, 0.6329, 0.6835, 0.6329, 0.7421, 0.6303, 0.7447, 0.6303, 0.6849, 0.6303, 0.6849, 0.6303, 0.7447, 0.6276, 0.7474, 0.6276, 0.6862, 0.6276, 0.7474, 0.6888, 0.7474, 0.6875, 0.75, 0.625, 0.75, 0.6888, 0.7474, 0.75, 0.7474, 0.75, 0.75, 0.6875, 0.75, 0.75, 0.7474, 0.8112, 0.7474, 0.8125, 0.75, 0.75, 0.75, 0.6356, 0.7394, 0.6928, 0.7394, 0.6915, 0.7421, 0.6329, 0.7421, 0.6329, 0.7421, 0.6915, 0.7421, 0.6901, 0.7447, 0.6303, 0.7447, 0.6303, 0.7447, 0.6901, 0.7447, 0.6888, 0.7474, 0.6276, 0.7474, 0.6928, 0.7394, 0.75, 0.7394, 0.75, 0.7421, 0.6915, 0.7421, 0.6915, 0.7421, 0.75, 0.7421, 0.75, 0.7447, 0.6901, 0.7447, 0.6901, 0.7447, 0.75, 0.7447, 0.75, 0.7474, 0.6888, 0.7474, 0.75, 0.7394, 0.8072, 0.7394, 0.8085, 0.7421, 0.75, 0.7421, 0.75, 0.7421, 0.8085, 0.7421, 0.8099, 0.7447, 0.75, 0.7447, 0.75, 0.7447, 0.8099, 0.7447, 0.8112, 0.7474, 0.75, 0.7474, 0.8072, 0.7394, 0.8644, 0.7394, 0.8671, 0.7421, 0.8085, 0.7421, 0.8085, 0.7421, 0.8671, 0.7421, 0.8697, 0.7447, 0.8099, 0.7447, 0.8099, 0.7447, 0.8697, 0.7447, 0.8724, 0.7474, 0.8112, 0.7474, 0.3724, 0.5026, 0.3112, 0.5026, 0.3125, 0.5, 0.375, 0.5, 0.3112, 0.5026, 0.25, 0.5026, 0.25, 0.5, 0.3125, 0.5, 0.25, 0.5026, 0.1888, 0.5026, 0.1875, 0.5, 0.25, 0.5, 0.3644, 0.5106, 0.3072, 0.5106, 0.3085, 0.5079, 0.3671, 0.5079, 0.3671, 0.5079, 0.3085, 0.5079, 0.3099, 0.5053, 0.3697, 0.5053, 0.3697, 0.5053, 0.3099, 0.5053, 0.3112, 0.5026, 0.3724, 0.5026, 0.3072, 0.5106, 0.25, 0.5106, 0.25, 0.5079, 0.3085, 0.5079, 0.3085, 0.5079, 0.25, 0.5079, 0.25, 0.5053, 0.3099, 0.5053, 0.3099, 0.5053, 0.25, 0.5053, 0.25, 0.5026, 0.3112, 0.5026, 0.25, 0.5106, 0.1928, 0.5106, 0.1915, 0.5079, 0.25, 0.5079, 0.25, 0.5079, 0.1915, 0.5079, 0.1901, 0.5053, 0.25, 0.5053, 0.25, 0.5053, 0.1901, 0.5053, 0.1888, 0.5026, 0.25, 0.5026, 0.1928, 0.5106, 0.1356, 0.5106, 0.1329, 0.5079, 0.1915, 0.5079, 0.1915, 0.5079, 0.1329, 0.5079, 0.1303, 0.5053, 0.1901, 0.5053, 0.1901, 0.5053, 0.1303, 0.5053, 0.1276, 0.5026, 0.1888, 0.5026, 0.1276, 0.5026, 0.1276, 0.5638, 0.125, 0.5625, 0.125, 0.5, 0.1276, 0.5638, 0.1276, 0.625, 0.125, 0.625, 0.125, 0.5625, 0.1276, 0.625, 0.1276, 0.6862, 0.125, 0.6875, 0.125, 0.625, 0.1356, 0.5106, 0.1356, 0.5678, 0.1329, 0.5665, 0.1329, 0.5079, 0.1329, 0.5079, 0.1329, 0.5665, 0.1303, 0.5651, 0.1303, 0.5053, 0.1303, 0.5053, 0.1303, 0.5651, 0.1276, 0.5638, 0.1276, 0.5026, 0.1356, 0.5678, 0.1356, 0.625, 0.1329, 0.625, 0.1329, 0.5665, 0.1329, 0.5665, 0.1329, 0.625, 0.1303, 0.625, 0.1303, 0.5651, 0.1303, 0.5651, 0.1303, 0.625, 0.1276, 0.625, 0.1276, 0.5638, 0.1356, 0.625, 0.1356, 0.6822, 0.1329, 0.6835, 0.1329, 0.625, 0.1329, 0.625, 0.1329, 0.6835, 0.1303, 0.6849, 0.1303, 0.625, 0.1303, 0.625, 0.1303, 0.6849, 0.1276, 0.6862, 0.1276, 0.625, 0.1356, 0.6822, 0.1356, 0.7394, 0.1329, 0.7421, 0.1329, 0.6835, 0.1329, 0.6835, 0.1329, 0.7421, 0.1303, 0.7447, 0.1303, 0.6849, 0.1303, 0.6849, 0.1303, 0.7447, 0.1276, 0.7474, 0.1276, 0.6862, 0.375, 0.4375, 0.4375, 0.4375, 0.4375, 0.5, 0.375, 0.5, 0.4375, 0.4375, 0.5, 0.4375, 0.5, 0.5, 0.4375, 0.5, 0.5, 0.4375, 0.5625, 0.4375, 0.5625, 0.5, 0.5, 0.5, 0.375, 0.25, 0.4375, 0.25, 0.4375, 0.3125, 0.375, 0.3125, 0.375, 0.3125, 0.4375, 0.3125, 0.4375, 0.375, 0.375, 0.375, 0.375, 0.375, 0.4375, 0.375, 0.4375, 0.4375, 0.375, 0.4375, 0.4375, 0.25, 0.5, 0.25, 0.5, 0.3125, 0.4375, 0.3125, 0.4375, 0.3125, 0.5, 0.3125, 0.5, 0.375, 0.4375, 0.375, 0.4375, 0.375, 0.5, 0.375, 0.5, 0.4375, 0.4375, 0.4375, 0.5, 0.25, 0.5625, 0.25, 0.5625, 0.3125, 0.5, 0.3125, 0.5, 0.3125, 0.5625, 0.3125, 0.5625, 0.375, 0.5, 0.375, 0.5, 0.375, 0.5625, 0.375, 0.5625, 0.4375, 0.5, 0.4375, 0.5625, 0.25, 0.625, 0.25, 0.625, 0.3125, 0.5625, 0.3125, 0.5625, 0.3125, 0.625, 0.3125, 0.625, 0.375, 0.5625, 0.375, 0.5625, 0.375, 0.625, 0.375, 0.625, 0.4375, 0.5625, 0.4375, 0.375, 0.6875, 0.4375, 0.6875, 0.4375, 0.75, 0.375, 0.75, 0.4375, 0.6875, 0.5, 0.6875, 0.5, 0.75, 0.4375, 0.75, 0.5, 0.6875, 0.5625, 0.6875, 0.5625, 0.75, 0.5, 0.75, 0.375, 0.5, 0.4375, 0.5, 0.4375, 0.5625, 0.375, 0.5625, 0.375, 0.5625, 0.4375, 0.5625, 0.4375, 0.625, 0.375, 0.625, 0.375, 0.625, 0.4375, 0.625, 0.4375, 0.6875, 0.375, 0.6875, 0.4375, 0.5, 0.5, 0.5, 0.5, 0.5625, 0.4375, 0.5625, 0.4375, 0.5625, 0.5, 0.5625, 0.5, 0.625, 0.4375, 0.625, 0.4375, 0.625, 0.5, 0.625, 0.5, 0.6875, 0.4375, 0.6875, 0.5, 0.5, 0.5625, 0.5, 0.5625, 0.5625, 0.5, 0.5625, 0.5, 0.5625, 0.5625, 0.5625, 0.5625, 0.625, 0.5, 0.625, 0.5, 0.625, 0.5625, 0.625, 0.5625, 0.6875, 0.5, 0.6875, 0.5625, 0.5, 0.625, 0.5, 0.625, 0.5625, 0.5625, 0.5625, 0.5625, 0.5625, 0.625, 0.5625, 0.625, 0.625, 0.5625, 0.625, 0.5625, 0.625, 0.625, 0.625, 0.625, 0.6875, 0.5625, 0.6875, 0.8644, 0.5106, 0.8644, 0.5678, 0.8644, 0.5678, 0.8644, 0.5106, 0.8644, 0.5678, 0.8644, 0.625, 0.8644, 0.625, 0.8644, 0.5678, 0.8644, 0.625, 0.8644, 0.6822, 0.8644, 0.6822, 0.8644, 0.625, 0.8644, 0.5106, 0.8644, 0.5678, 0.8644, 0.5678, 0.8644, 0.5106, 0.8644, 0.5106, 0.8644, 0.5678, 0.8644, 0.5678, 0.8644, 0.5106, 0.8644, 0.5106, 0.8644, 0.5678, 0.8644, 0.5678, 0.8644, 0.5106, 0.8644, 0.5678, 0.8644, 0.625, 0.8644, 0.625, 0.8644, 0.5678, 0.8644, 0.5678, 0.8644, 0.625, 0.8644, 0.625, 0.8644, 0.5678, 0.8644, 0.5678, 0.8644, 0.625, 0.8644, 0.625, 0.8644, 0.5678, 0.8644, 0.625, 0.8644, 0.6822, 0.8644, 0.6822, 0.8644, 0.625, 0.8644, 0.625, 0.8644, 0.6822, 0.8644, 0.6822, 0.8644, 0.625, 0.8644, 0.625, 0.8644, 0.6822, 0.8644, 0.6822, 0.8644, 0.625, 0.8644, 0.6822, 0.8644, 0.7394, 0.8644, 0.7394, 0.8644, 0.6822, 0.8644, 0.6822, 0.8644, 0.7394, 0.8644, 0.7394, 0.8644, 0.6822, 0.8644, 0.6822, 0.8644, 0.7394, 0.8644, 0.7394, 0.8644, 0.6822, 0.375, 0.1875, 0.4375, 0.1875, 0.4375, 0.25, 0.375, 0.25, 0.4375, 0.1875, 0.5, 0.1875, 0.5, 0.25, 0.4375, 0.25, 0.5, 0.1875, 0.5625, 0.1875, 0.5625, 0.25, 0.5, 0.25, 0.375, 0.0, 0.4375, 0.0, 0.4375, 0.0625, 0.375, 0.0625, 0.375, 0.0625, 0.4375, 0.0625, 0.4375, 0.125, 0.375, 0.125, 0.375, 0.125, 0.4375, 0.125, 0.4375, 0.1875, 0.375, 0.1875, 0.4375, 0.0, 0.5, 0.0, 0.5, 0.0625, 0.4375, 0.0625, 0.4375, 0.0625, 0.5, 0.0625, 0.5, 0.125, 0.4375, 0.125, 0.4375, 0.125, 0.5, 0.125, 0.5, 0.1875, 0.4375, 0.1875, 0.5, 0.0, 0.5625, 0.0, 0.5625, 0.0625, 0.5, 0.0625, 0.5, 0.0625, 0.5625, 0.0625, 0.5625, 0.125, 0.5, 0.125, 0.5, 0.125, 0.5625, 0.125, 0.5625, 0.1875, 0.5, 0.1875, 0.5625, 0.0, 0.625, 0.0, 0.625, 0.0625, 0.5625, 0.0625, 0.5625, 0.0625, 0.625, 0.0625, 0.625, 0.125, 0.5625, 0.125, 0.5625, 0.125, 0.625, 0.125, 0.625, 0.1875, 0.5625, 0.1875, 0.375, 0.9375, 0.4375, 0.9375, 0.4375, 1.0, 0.375, 1.0, 0.4375, 0.9375, 0.5, 0.9375, 0.5, 1.0, 0.4375, 1.0, 0.5, 0.9375, 0.5625, 0.9375, 0.5625, 1.0, 0.5, 1.0, 0.375, 0.75, 0.4375, 0.75, 0.4375, 0.8125, 0.375, 0.8125, 0.375, 0.8125, 0.4375, 0.8125, 0.4375, 0.875, 0.375, 0.875, 0.375, 0.875, 0.4375, 0.875, 0.4375, 0.9375, 0.375, 0.9375, 0.4375, 0.75, 0.5, 0.75, 0.5, 0.8125, 0.4375, 0.8125, 0.4375, 0.8125, 0.5, 0.8125, 0.5, 0.875, 0.4375, 0.875, 0.4375, 0.875, 0.5, 0.875, 0.5, 0.9375, 0.4375, 0.9375, 0.5, 0.75, 0.5625, 0.75, 0.5625, 0.8125, 0.5, 0.8125, 0.5, 0.8125, 0.5625, 0.8125, 0.5625, 0.875, 0.5, 0.875, 0.5, 0.875, 0.5625, 0.875, 0.5625, 0.9375, 0.5, 0.9375, 0.5625, 0.75, 0.625, 0.75, 0.625, 0.8125, 0.5625, 0.8125, 0.5625, 0.8125, 0.625, 0.8125, 0.625, 0.875, 0.5625, 0.875, 0.5625, 0.875, 0.625, 0.875, 0.625, 0.9375, 0.5625, 0.9375, 0.8644, 0.5106, 0.8644, 0.5678, 0.8644, 0.5678, 0.8644, 0.5106, 0.8644, 0.5678, 0.8644, 0.625, 0.8644, 0.625, 0.8644, 0.5678, 0.8644, 0.625, 0.8644, 0.6822, 0.8644, 0.6822, 0.8644, 0.625, 0.8644, 0.5106, 0.8644, 0.5678, 0.8644, 0.5678, 0.8644, 0.5106, 0.8644, 0.5106, 0.8644, 0.5678, 0.8644, 0.5678, 0.8644, 0.5106, 0.8644, 0.5106, 0.8644, 0.5678, 0.8644, 0.5678, 0.8644, 0.5106, 0.8644, 0.5678, 0.8644, 0.625, 0.8644, 0.625, 0.8644, 0.5678, 0.8644, 0.5678, 0.8644, 0.625, 0.8644, 0.625, 0.8644, 0.5678, 0.8644, 0.5678, 0.8644, 0.625, 0.8644, 0.625, 0.8644, 0.5678, 0.8644, 0.625, 0.8644, 0.6822, 0.8644, 0.6822, 0.8644, 0.625, 0.8644, 0.625, 0.8644, 0.6822, 0.8644, 0.6822, 0.8644, 0.625, 0.8644, 0.625, 0.8644, 0.6822, 0.8644, 0.6822, 0.8644, 0.625, 0.8644, 0.6822, 0.8644, 0.7394, 0.8644, 0.7394, 0.8644, 0.6822, 0.8644, 0.6822, 0.8644, 0.7394, 0.8644, 0.7394, 0.8644, 0.6822, 0.8644, 0.6822, 0.8644, 0.7394, 0.8644, 0.7394, 0.8644, 0.6822])
me_cube_001.materials.append(mat_material)
me_cube_001.use_mirror_vertex_groups = False
me_cube_001.update()
me_cube_002 = bpy.data.meshes.new('Cube.002')
me_cube_002.from_pydata([(-1.0, -9.513, -1.0), (-1.0, -9.513, 1.0), (-1.0, -7.513, -1.0), (-1.0, -7.513, 1.0), (1.0, -9.513, -1.0), (1.0, -9.513, 1.0), (1.0, -7.513, -1.0), (1.0, -7.513, 1.0)], [], [(0, 1, 3, 2), (2, 3, 7, 6), (6, 7, 5, 4), (4, 5, 1, 0), (2, 6, 4, 0), (7, 3, 1, 5)])
_uv = me_cube_002.uv_layers.new(name='UVMap')
_uv.uv.foreach_set('vector', [0.375, 0.0, 0.625, 0.0, 0.625, 0.25, 0.375, 0.25, 0.375, 0.25, 0.625, 0.25, 0.625, 0.5, 0.375, 0.5, 0.375, 0.5, 0.625, 0.5, 0.625, 0.75, 0.375, 0.75, 0.375, 0.75, 0.625, 0.75, 0.625, 1.0, 0.375, 1.0, 0.125, 0.5, 0.375, 0.5, 0.375, 0.75, 0.125, 0.75, 0.625, 0.5, 0.875, 0.5, 0.875, 0.75, 0.625, 0.75])
me_cube_002.update()

# ---- objects
ob_cube = bpy.data.objects.new('Cube', me_cube)
ob_light = bpy.data.objects.new('Light', light_light)
ob_camera = bpy.data.objects.new('Camera', cam_camera)
ob_cube_001 = bpy.data.objects.new('Cube.001', me_cube_001)
ob_cube_002 = bpy.data.objects.new('Cube.002', me_cube_002)

# ---- transforms, parenting, visibility, modifiers, constraints
ob_cube.location = (0.0, 0.0, 0.0)
ob_cube.scale = (4.0, 4.0, 1.0)
ob_cube.lock_rotations_4d = False
ob_cube.empty_display_type = 'ARROWS'
ob_cube.lineart.crease_threshold = 0.0
ob_light.location = (4.076, 1.005, 5.904)
ob_light.rotation_euler = (0.6503, 0.05522, 1.866)
ob_light.lock_rotations_4d = False
ob_light.empty_display_type = 'ARROWS'
ob_light.color = (0.0, 0.0, 0.0, 0.0)
ob_light.lineart.crease_threshold = 0.0
ob_camera.location = (7.359, -6.926, 4.958)
ob_camera.rotation_euler = (1.109, 0.0, 0.8149)
ob_camera.lock_rotations_4d = False
ob_camera.empty_display_type = 'ARROWS'
ob_camera.color = (0.0, 0.0, 0.0, 0.0)
ob_camera.display_type = 'WIRE'
ob_camera.lineart.crease_threshold = 0.0
ob_cube_001.location = (0.0, 0.0, 7.96)
ob_cube_001.scale = (3.0, 3.0, 0.25)
ob_cube_001.lock_rotations_4d = False
ob_cube_001.empty_display_type = 'ARROWS'
ob_cube_001.lineart.crease_threshold = 0.0
ob_cube_002.location = (0.0, 0.0, -1.271)
ob_cube_002.scale = (3.352, 0.3524, 0.3524)
_m = ob_cube_002.modifiers.new('Mirror', 'MIRROR')
_m.use_axis = (False, True, False)

# ---- collection membership
col_collection.objects.link(ob_cube)
col_collection.objects.link(ob_light)
col_collection.objects.link(ob_camera)
col_collection.objects.link(ob_cube_001)
col_collection.objects.link(ob_cube_002)

# ---- scene / render settings (as saved in the file)
scene.camera = ob_camera
scene.frame_start = 1; scene.frame_end = 250; scene.frame_set(1)
scene.render.engine = 'BLENDER_EEVEE_NEXT'
scene.cycles.sampling_pattern = 'TABULATED_SOBOL'
bpy.context.view_layer.update()
